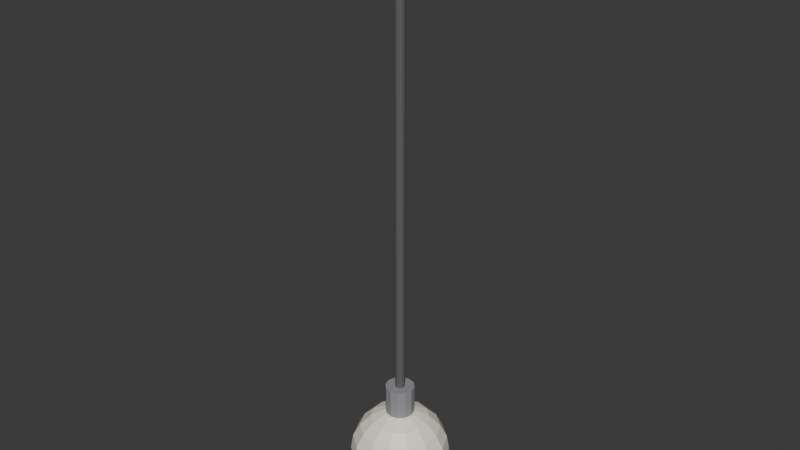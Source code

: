 # Source: ILU_Pendente_Bola_v01.blend  (saved by Blender 4.2.66; exported with 4.5.12 LTS)
import bpy
from mathutils import Matrix  # noqa: F401  (used for matrix-valued properties, if any)

bpy.ops.wm.read_factory_settings(use_empty=True)
scene = bpy.context.scene
scene.name = 'Scene'

# ---- collections
col_collection = bpy.data.collections.new('Collection'); scene.collection.children.link(col_collection)

# ---- materials (node trees are filled in below, after node groups)
mat_polyroom_pbr = bpy.data.materials.new('Polyroom_PBR')

# ---- material node trees
mat_polyroom_pbr.use_nodes = True; mat_polyroom_pbr.node_tree.nodes.clear()
_N = mat_polyroom_pbr.node_tree.nodes; _L = mat_polyroom_pbr.node_tree.links
n0 = _N.new('ShaderNodeOutputMaterial'); n0.name = 'Material Output'; n0.location = (300, 0)
n1 = _N.new('ShaderNodeBsdfPrincipled'); n1.name = 'Principled BSDF'; n1.location = (0, 0)
n2 = _N.new('ShaderNodeVertexColor'); n2.name = 'Color Attribute'; n2.location = (-300, 0)
n2.layer_name = 'Color'
_L.new(n2.outputs[0], n1.inputs[0])
_L.new(n1.outputs[0], n0.inputs[0])
n0.is_active_output = True

# ---- world
world_world = bpy.data.worlds.new('World'); scene.world = world_world
world_world.use_nodes = True; world_world.node_tree.nodes.clear()
_N = world_world.node_tree.nodes; _L = world_world.node_tree.links
n0 = _N.new('ShaderNodeOutputWorld'); n0.name = 'World Output'; n0.location = (300, 300)
n1 = _N.new('ShaderNodeBackground'); n1.name = 'Background'; n1.location = (10, 300)
n1.inputs[0].default_value = (0.05088, 0.05088, 0.05088, 1.0)
_L.new(n1.outputs[0], n0.inputs[0])
n0.is_active_output = True
world_world.color = (0.05088, 0.05088, 0.05088)
world_world.sun_shadow_jitter_overblur = 0.0

# ---- meshes
me_ilu_pendente_bola_v01_mesh = bpy.data.meshes.new('ILU_Pendente_Bola_v01_Mesh')
me_ilu_pendente_bola_v01_mesh.from_pydata([(0.0, 0.06, 1.435), (0.0, 0.06, 1.465), (0.03, 0.05196, 1.435), (0.03, 0.05196, 1.465), (0.05196, 0.03, 1.435), (0.05196, 0.03, 1.465), (0.06, 0.0, 1.435), (0.06, 0.0, 1.465), (0.05196, -0.03, 1.435), (0.05196, -0.03, 1.465), (0.03, -0.05196, 1.435), (0.03, -0.05196, 1.465), (0.0, -0.06, 1.435), (0.0, -0.06, 1.465), (-0.03, -0.05196, 1.435), (-0.03, -0.05196, 1.465), (-0.05196, -0.03, 1.435), (-0.05196, -0.03, 1.465), (-0.06, 0.0, 1.435), (-0.06, 0.0, 1.465), (-0.05196, 0.03, 1.435), (-0.05196, 0.03, 1.465), (-0.03, 0.05196, 1.435), (-0.03, 0.05196, 1.465), (0.0, 0.012, 0.24), (0.0, 0.012, 1.44), (0.006, 0.01039, 0.24), (0.006, 0.01039, 1.44), (0.01039, 0.006, 0.24), (0.01039, 0.006, 1.44), (0.012, 0.0, 0.24), (0.012, 0.0, 1.44), (0.01039, -0.006, 0.24), (0.01039, -0.006, 1.44), (0.006, -0.01039, 0.24), (0.006, -0.01039, 1.44), (0.0, -0.012, 0.24), (0.0, -0.012, 1.44), (-0.006, -0.01039, 0.24), (-0.006, -0.01039, 1.44), (-0.01039, -0.006, 0.24), (-0.01039, -0.006, 1.44), (-0.012, 0.0, 0.24), (-0.012, 0.0, 1.44), (-0.01039, 0.006, 0.24), (-0.01039, 0.006, 1.44), (-0.006, 0.01039, 0.24), (-0.006, 0.01039, 1.44), (0.0, 0.035, 0.235), (0.0, 0.035, 0.305), (0.0175, 0.03031, 0.235), (0.0175, 0.03031, 0.305), (0.03031, 0.0175, 0.235), (0.03031, 0.0175, 0.305), (0.035, 0.0, 0.235), (0.035, 0.0, 0.305), (0.03031, -0.0175, 0.235), (0.03031, -0.0175, 0.305), (0.0175, -0.03031, 0.235), (0.0175, -0.03031, 0.305), (0.0, -0.035, 0.235), (0.0, -0.035, 0.305), (-0.0175, -0.03031, 0.235), (-0.0175, -0.03031, 0.305), (-0.03031, -0.0175, 0.235), (-0.03031, -0.0175, 0.305), (-0.035, 0.0, 0.235), (-0.035, 0.0, 0.305), (-0.03031, 0.0175, 0.235), (-0.03031, 0.0175, 0.305), (-0.0175, 0.03031, 0.235), (-0.0175, 0.03031, 0.305), (0.0, 0.09708, 0.1905), (0.0, 0.1141, 0.1571), (0.0, 0.12, 0.12), (0.0, 0.1141, 0.08292), (0.0, 0.07053, 0.02292), (0.0, 0.03708, 0.005873), (0.0, 0.0, 0.24), (0.01609, 0.03341, 0.2341), (0.0306, 0.06355, 0.2171), (0.04212, 0.08747, 0.1905), (0.04952, 0.1028, 0.1571), (0.05207, 0.1081, 0.12), (0.04952, 0.1028, 0.08292), (0.04212, 0.08747, 0.04947), (0.0306, 0.06355, 0.02292), (0.01609, 0.03341, 0.005873), (0.02899, 0.02312, 0.2341), (0.05515, 0.04398, 0.2171), (0.0759, 0.06053, 0.1905), (0.08923, 0.07116, 0.1571), (0.09382, 0.07482, 0.12), (0.08923, 0.07116, 0.08292), (0.0759, 0.06053, 0.04947), (0.05515, 0.04398, 0.02292), (0.02899, 0.02312, 0.005873), (0.03615, 0.008252, 0.2341), (0.06877, 0.0157, 0.2171), (0.09465, 0.0216, 0.1905), (0.1113, 0.0254, 0.1571), (0.117, 0.0267, 0.12), (0.1113, 0.0254, 0.08292), (0.09465, 0.0216, 0.04947), (0.06877, 0.0157, 0.02292), (0.03615, 0.008252, 0.005873), (0.03615, -0.008252, 0.2341), (0.06877, -0.0157, 0.2171), (0.09465, -0.0216, 0.1905), (0.1113, -0.0254, 0.1571), (0.117, -0.0267, 0.12), (0.1113, -0.0254, 0.08292), (0.09465, -0.0216, 0.04947), (0.06877, -0.0157, 0.02292), (0.03615, -0.008252, 0.005873), (0.02899, -0.02312, 0.2341), (0.05515, -0.04398, 0.2171), (0.0759, -0.06053, 0.1905), (0.08923, -0.07116, 0.1571), (0.09382, -0.07482, 0.12), (0.08923, -0.07116, 0.08292), (0.0759, -0.06053, 0.04947), (0.05515, -0.04398, 0.02292), (0.02899, -0.02312, 0.005873), (0.01609, -0.03341, 0.2341), (0.0306, -0.06355, 0.2171), (0.04212, -0.08747, 0.1905), (0.04952, -0.1028, 0.1571), (0.05207, -0.1081, 0.12), (0.04952, -0.1028, 0.08292), (0.04212, -0.08747, 0.04947), (0.0306, -0.06355, 0.02292), (0.01609, -0.03341, 0.005873), (-1.863e-09, -0.03708, 0.2341), (-5.588e-09, -0.07053, 0.2171), (-1.863e-08, -0.09708, 0.1905), (-1.118e-08, -0.1141, 0.1571), (-1.863e-08, -0.12, 0.12), (-1.118e-08, -0.1141, 0.08292), (-1.863e-08, -0.09708, 0.04947), (-5.588e-09, -0.07053, 0.02292), (-1.863e-09, -0.03708, 0.005873), (-0.01609, -0.03341, 0.2341), (-0.0306, -0.06355, 0.2171), (-0.04212, -0.08747, 0.1905), (-0.04952, -0.1028, 0.1571), (-0.05207, -0.1081, 0.12), (-0.04952, -0.1028, 0.08292), (-0.04212, -0.08747, 0.04947), (-0.0306, -0.06355, 0.02292), (-0.01609, -0.03341, 0.005873), (-0.02899, -0.02312, 0.2341), (-0.05515, -0.04398, 0.2171), (-0.0759, -0.06053, 0.1905), (-0.08923, -0.07116, 0.1571), (-0.09382, -0.07482, 0.12), (-0.08923, -0.07116, 0.08292), (-0.0759, -0.06053, 0.04947), (-0.05515, -0.04398, 0.02292), (-0.02899, -0.02312, 0.005873), (0.0, 0.0, 0.0), (-0.03615, -0.008252, 0.2341), (-0.06877, -0.0157, 0.2171), (-0.09465, -0.0216, 0.1905), (-0.1113, -0.0254, 0.1571), (-0.117, -0.0267, 0.12), (-0.1113, -0.0254, 0.08292), (-0.09465, -0.0216, 0.04947), (-0.06877, -0.0157, 0.02292), (-0.03615, -0.008252, 0.005873), (-0.03615, 0.008252, 0.2341), (-0.06877, 0.0157, 0.2171), (-0.09465, 0.0216, 0.1905), (-0.1113, 0.0254, 0.1571), (-0.117, 0.0267, 0.12), (-0.1113, 0.0254, 0.08292), (-0.09465, 0.0216, 0.04947), (-0.06877, 0.0157, 0.02292), (-0.03615, 0.008252, 0.005873), (-0.02899, 0.02312, 0.2341), (-0.05515, 0.04398, 0.2171), (-0.0759, 0.06053, 0.1905), (-0.08923, 0.07116, 0.1571), (-0.09382, 0.07482, 0.12), (-0.08923, 0.07116, 0.08292), (-0.0759, 0.06053, 0.04947), (-0.05515, 0.04398, 0.02292), (-0.02899, 0.02312, 0.005873), (-0.01609, 0.03341, 0.2341), (-0.0306, 0.06355, 0.2171), (-0.04212, 0.08747, 0.1905), (-0.04952, 0.1028, 0.1571), (-0.05207, 0.1081, 0.12), (-0.04952, 0.1028, 0.08292), (-0.04212, 0.08747, 0.04947), (-0.0306, 0.06355, 0.02292), (-0.01609, 0.03341, 0.005873), (3.725e-09, 0.03708, 0.2341), (1.863e-08, 0.07053, 0.2171), (3.353e-08, 0.09708, 0.04947)], [], [(0, 1, 3, 2), (2, 3, 5, 4), (4, 5, 7, 6), (6, 7, 9, 8), (8, 9, 11, 10), (10, 11, 13, 12), (12, 13, 15, 14), (14, 15, 17, 16), (16, 17, 19, 18), (18, 19, 21, 20), (3, 1, 23, 21, 19, 17, 15, 13, 11, 9, 7, 5), (20, 21, 23, 22), (22, 23, 1, 0), (0, 2, 4, 6, 8, 10, 12, 14, 16, 18, 20, 22), (24, 25, 27, 26), (26, 27, 29, 28), (28, 29, 31, 30), (30, 31, 33, 32), (32, 33, 35, 34), (34, 35, 37, 36), (36, 37, 39, 38), (38, 39, 41, 40), (40, 41, 43, 42), (42, 43, 45, 44), (27, 25, 47, 45, 43, 41, 39, 37, 35, 33, 31, 29), (44, 45, 47, 46), (46, 47, 25, 24), (24, 26, 28, 30, 32, 34, 36, 38, 40, 42, 44, 46), (48, 49, 51, 50), (50, 51, 53, 52), (52, 53, 55, 54), (54, 55, 57, 56), (56, 57, 59, 58), (58, 59, 61, 60), (60, 61, 63, 62), (62, 63, 65, 64), (64, 65, 67, 66), (66, 67, 69, 68), (51, 49, 71, 69, 67, 65, 63, 61, 59, 57, 55, 53), (68, 69, 71, 70), (70, 71, 49, 48), (48, 50, 52, 54, 56, 58, 60, 62, 64, 66, 68, 70), (72, 198, 80, 81), (160, 77, 87), (199, 75, 84, 85), (73, 72, 81, 82), (197, 78, 79), (76, 199, 85, 86), (74, 73, 82, 83), (198, 197, 79, 80), (77, 76, 86, 87), (75, 74, 83, 84), (81, 80, 89, 90), (160, 87, 96), (85, 84, 93, 94), (82, 81, 90, 91), (79, 78, 88), (86, 85, 94, 95), (83, 82, 91, 92), (80, 79, 88, 89), (87, 86, 95, 96), (84, 83, 92, 93), (93, 92, 101, 102), (90, 89, 98, 99), (160, 96, 105), (94, 93, 102, 103), (91, 90, 99, 100), (88, 78, 97), (95, 94, 103, 104), (92, 91, 100, 101), (89, 88, 97, 98), (96, 95, 104, 105), (98, 97, 106, 107), (105, 104, 113, 114), (102, 101, 110, 111), (99, 98, 107, 108), (160, 105, 114), (103, 102, 111, 112), (100, 99, 108, 109), (97, 78, 106), (104, 103, 112, 113), (101, 100, 109, 110), (113, 112, 121, 122), (110, 109, 118, 119), (107, 106, 115, 116), (114, 113, 122, 123), (111, 110, 119, 120), (108, 107, 116, 117), (160, 114, 123), (112, 111, 120, 121), (109, 108, 117, 118), (106, 78, 115), (118, 117, 126, 127), (115, 78, 124), (122, 121, 130, 131), (119, 118, 127, 128), (116, 115, 124, 125), (123, 122, 131, 132), (120, 119, 128, 129), (117, 116, 125, 126), (160, 123, 132), (121, 120, 129, 130), (130, 129, 138, 139), (127, 126, 135, 136), (124, 78, 133), (131, 130, 139, 140), (128, 127, 136, 137), (125, 124, 133, 134), (132, 131, 140, 141), (129, 128, 137, 138), (126, 125, 134, 135), (160, 132, 141), (135, 134, 143, 144), (160, 141, 150), (139, 138, 147, 148), (136, 135, 144, 145), (133, 78, 142), (140, 139, 148, 149), (137, 136, 145, 146), (134, 133, 142, 143), (141, 140, 149, 150), (138, 137, 146, 147), (150, 149, 158, 159), (147, 146, 155, 156), (144, 143, 152, 153), (160, 150, 159), (148, 147, 156, 157), (145, 144, 153, 154), (142, 78, 151), (149, 148, 157, 158), (146, 145, 154, 155), (143, 142, 151, 152), (155, 154, 164, 165), (152, 151, 161, 162), (159, 158, 168, 169), (156, 155, 165, 166), (153, 152, 162, 163), (160, 159, 169), (157, 156, 166, 167), (154, 153, 163, 164), (151, 78, 161), (158, 157, 167, 168), (161, 78, 170), (168, 167, 176, 177), (165, 164, 173, 174), (162, 161, 170, 171), (169, 168, 177, 178), (166, 165, 174, 175), (163, 162, 171, 172), (160, 169, 178), (167, 166, 175, 176), (164, 163, 172, 173), (173, 172, 181, 182), (170, 78, 179), (177, 176, 185, 186), (174, 173, 182, 183), (171, 170, 179, 180), (178, 177, 186, 187), (175, 174, 183, 184), (172, 171, 180, 181), (160, 178, 187), (176, 175, 184, 185), (160, 187, 196), (185, 184, 193, 194), (182, 181, 190, 191), (179, 78, 188), (186, 185, 194, 195), (183, 182, 191, 192), (180, 179, 188, 189), (187, 186, 195, 196), (184, 183, 192, 193), (181, 180, 189, 190), (193, 192, 74, 75), (190, 189, 198, 72), (160, 196, 77), (194, 193, 75, 199), (191, 190, 72, 73), (188, 78, 197), (195, 194, 199, 76), (192, 191, 73, 74), (189, 188, 197, 198), (196, 195, 76, 77)])
_uv = me_ilu_pendente_bola_v01_mesh.uv_layers.new(name='UVMap')
_uv.uv.foreach_set('vector', [0.4442, 0.4328, 0.4195, 0.4328, 0.4195, 0.4104, 0.4442, 0.4104, 0.2668, 0.4698, 0.2915, 0.4697, 0.2908, 0.4942, 0.2662, 0.4943, 0.2662, 0.4943, 0.2908, 0.4942, 0.2915, 0.5193, 0.2668, 0.5194, 0.5015, 0.2822, 0.4767, 0.2822, 0.4767, 0.2593, 0.5015, 0.2593, 0.5015, 0.2593, 0.4767, 0.2593, 0.4767, 0.2337, 0.5015, 0.2337, 0.5015, 0.2337, 0.4767, 0.2337, 0.4767, 0.2122, 0.5015, 0.2122, 0.4933, 0.4283, 0.4685, 0.4283, 0.4685, 0.4068, 0.4933, 0.4068, 0.4933, 0.4068, 0.4685, 0.4068, 0.4685, 0.3812, 0.4933, 0.3812, 0.4933, 0.3812, 0.4685, 0.3812, 0.4685, 0.3583, 0.4933, 0.3583, 0.4933, 0.3583, 0.4685, 0.3583, 0.4685, 0.3443, 0.4933, 0.3443, 0.4323, 0.08708, 0.4195, 0.06485, 0.4195, 0.03918, 0.4323, 0.01695, 0.4545, 0.004112, 0.4802, 0.004112, 0.5024, 0.01695, 0.5153, 0.03918, 0.5153, 0.06485, 0.5024, 0.08708, 0.4802, 0.09991, 0.4545, 0.09991, 0.4442, 0.4805, 0.4195, 0.4805, 0.4195, 0.4585, 0.4442, 0.4585, 0.4442, 0.4585, 0.4195, 0.4585, 0.4195, 0.4328, 0.4442, 0.4328, 0.4195, 0.1689, 0.4195, 0.1432, 0.4323, 0.121, 0.4545, 0.1081, 0.4802, 0.1081, 0.5024, 0.121, 0.5153, 0.1432, 0.5153, 0.1689, 0.5024, 0.1911, 0.4802, 0.2039, 0.4545, 0.2039, 0.4323, 0.1911, 0.3664, 0.9959, 0.3664, 0.004112, 0.3709, 0.004112, 0.3709, 0.9959, 0.4013, 0.9913, 0.4013, 0.004112, 0.4062, 0.00426, 0.4062, 0.9915, 0.4062, 0.9915, 0.4062, 0.00426, 0.4112, 0.004153, 0.4112, 0.9913, 0.3791, 0.9959, 0.3791, 0.004112, 0.3837, 0.004112, 0.3837, 0.9959, 0.3837, 0.9959, 0.3837, 0.004112, 0.3888, 0.004112, 0.3888, 0.9959, 0.3888, 0.9959, 0.3888, 0.004112, 0.3931, 0.004112, 0.3931, 0.9959, 0.3318, 0.9959, 0.3318, 0.004112, 0.3361, 0.004112, 0.3361, 0.9959, 0.3361, 0.9959, 0.3361, 0.004112, 0.3412, 0.004112, 0.3412, 0.9959, 0.3412, 0.9959, 0.3412, 0.004112, 0.3458, 0.004112, 0.3458, 0.9959, 0.3458, 0.9959, 0.3458, 0.004112, 0.3486, 0.004112, 0.3486, 0.9959, 0.4711, 0.3335, 0.4686, 0.3291, 0.4686, 0.3239, 0.4711, 0.3195, 0.4756, 0.3169, 0.4807, 0.3169, 0.4852, 0.3195, 0.4877, 0.3239, 0.4877, 0.3291, 0.4852, 0.3335, 0.4807, 0.3361, 0.4756, 0.3361, 0.3568, 0.9959, 0.3568, 0.004112, 0.3612, 0.004112, 0.3612, 0.9959, 0.3612, 0.9959, 0.3612, 0.004112, 0.3664, 0.004112, 0.3664, 0.9959, 0.2997, 0.4819, 0.2997, 0.4767, 0.3023, 0.4723, 0.3067, 0.4697, 0.3118, 0.4697, 0.3163, 0.4723, 0.3189, 0.4767, 0.3189, 0.4819, 0.3163, 0.4863, 0.3118, 0.4889, 0.3067, 0.4889, 0.3023, 0.4863, 0.4473, 0.3361, 0.4473, 0.2782, 0.4604, 0.2782, 0.4604, 0.3361, 0.4685, 0.4941, 0.4685, 0.4366, 0.4828, 0.437, 0.4828, 0.4946, 0.4828, 0.4946, 0.4828, 0.437, 0.4974, 0.4367, 0.4974, 0.4943, 0.4195, 0.4022, 0.4195, 0.3443, 0.4328, 0.3443, 0.4328, 0.4022, 0.4328, 0.4022, 0.4328, 0.3443, 0.4478, 0.3443, 0.4478, 0.4022, 0.4478, 0.4022, 0.4478, 0.3443, 0.4603, 0.3443, 0.4603, 0.4022, 0.4195, 0.27, 0.4195, 0.2122, 0.432, 0.2122, 0.432, 0.27, 0.432, 0.27, 0.432, 0.2122, 0.447, 0.2122, 0.447, 0.27, 0.447, 0.27, 0.447, 0.2122, 0.4603, 0.2122, 0.4603, 0.27, 0.4603, 0.27, 0.4603, 0.2122, 0.4685, 0.2122, 0.4685, 0.27, 0.2866, 0.3974, 0.2736, 0.3899, 0.2662, 0.3769, 0.2662, 0.362, 0.2736, 0.349, 0.2866, 0.3415, 0.3016, 0.3415, 0.3146, 0.349, 0.322, 0.362, 0.322, 0.3769, 0.3146, 0.3899, 0.3016, 0.3974, 0.4195, 0.3361, 0.4195, 0.2782, 0.4323, 0.2782, 0.4323, 0.3361, 0.4323, 0.3361, 0.4323, 0.2782, 0.4473, 0.2782, 0.4473, 0.3361, 0.2736, 0.454, 0.2662, 0.441, 0.2662, 0.4261, 0.2736, 0.4131, 0.2866, 0.4056, 0.3016, 0.4056, 0.3146, 0.4131, 0.322, 0.4261, 0.322, 0.441, 0.3146, 0.454, 0.3016, 0.4615, 0.2866, 0.4615, 0.2772, 0.3253, 0.2677, 0.3056, 0.288, 0.2894, 0.3051, 0.3031, 0.08234, 0.08435, 0.05838, 0.1035, 0.05246, 0.09117, 0.112, 0.3113, 0.1154, 0.2837, 0.1529, 0.2837, 0.1439, 0.3113, 0.1154, 0.2224, 0.112, 0.1947, 0.1439, 0.1947, 0.1529, 0.2224, 0.2557, 0.2807, 0.2424, 0.253, 0.2664, 0.2722, 0.03676, 0.1207, 0.01961, 0.1344, 0.004112, 0.1022, 0.0255, 0.09732, 0.1166, 0.253, 0.1154, 0.2224, 0.1529, 0.2224, 0.156, 0.253, 0.2677, 0.3056, 0.2557, 0.2807, 0.2664, 0.2722, 0.288, 0.2894, 0.05838, 0.1035, 0.03676, 0.1207, 0.0255, 0.09732, 0.05246, 0.09117, 0.1154, 0.2837, 0.1166, 0.253, 0.156, 0.253, 0.1529, 0.2837, 0.1458, 0.365, 0.159, 0.3415, 0.1828, 0.3426, 0.1785, 0.3665, 0.08234, 0.08435, 0.05246, 0.09117, 0.05246, 0.07753, 0.1455, 0.481, 0.1371, 0.4546, 0.1755, 0.4563, 0.1781, 0.4825, 0.1373, 0.3936, 0.1458, 0.365, 0.1785, 0.3665, 0.1757, 0.3953, 0.2664, 0.2722, 0.2424, 0.253, 0.2723, 0.2599, 0.0255, 0.09732, 0.004112, 0.1022, 0.004112, 0.06649, 0.0255, 0.07138, 0.1343, 0.4244, 0.1373, 0.3936, 0.1757, 0.3953, 0.1747, 0.4263, 0.288, 0.2894, 0.2664, 0.2722, 0.2723, 0.2599, 0.2992, 0.266, 0.05246, 0.09117, 0.0255, 0.09732, 0.0255, 0.07138, 0.05246, 0.07753, 0.1371, 0.4546, 0.1343, 0.4244, 0.1747, 0.4263, 0.1755, 0.4563, 0.1755, 0.4563, 0.1747, 0.4263, 0.2188, 0.4263, 0.2175, 0.4563, 0.1785, 0.3665, 0.1828, 0.3426, 0.2087, 0.3426, 0.2142, 0.3665, 0.08234, 0.08435, 0.05246, 0.07753, 0.05838, 0.06524, 0.1781, 0.4825, 0.1755, 0.4563, 0.2175, 0.4563, 0.2138, 0.4825, 0.1757, 0.3953, 0.1785, 0.3665, 0.2142, 0.3665, 0.2176, 0.3953, 0.2723, 0.2599, 0.2424, 0.253, 0.2723, 0.2462, 0.0255, 0.07138, 0.004112, 0.06649, 0.01961, 0.03432, 0.03676, 0.048, 0.1747, 0.4263, 0.1757, 0.3953, 0.2176, 0.3953, 0.2188, 0.4263, 0.2992, 0.266, 0.2723, 0.2599, 0.2723, 0.2462, 0.2992, 0.2401, 0.05246, 0.07753, 0.0255, 0.07138, 0.03676, 0.048, 0.05838, 0.06524, 0.2992, 0.2401, 0.2723, 0.2462, 0.2664, 0.2339, 0.288, 0.2167, 0.05838, 0.06524, 0.03676, 0.048, 0.05704, 0.03183, 0.06904, 0.05674, 0.2175, 0.4563, 0.2188, 0.4263, 0.2579, 0.4244, 0.2547, 0.4546, 0.2142, 0.3665, 0.2087, 0.3426, 0.2317, 0.3415, 0.2458, 0.365, 0.08234, 0.08435, 0.05838, 0.06524, 0.06904, 0.05674, 0.2138, 0.4825, 0.2175, 0.4563, 0.2547, 0.4546, 0.2455, 0.481, 0.2176, 0.3953, 0.2142, 0.3665, 0.2458, 0.365, 0.2549, 0.3936, 0.2723, 0.2462, 0.2424, 0.253, 0.2664, 0.2339, 0.03676, 0.048, 0.01961, 0.03432, 0.04752, 0.01206, 0.05704, 0.03183, 0.2188, 0.4263, 0.2176, 0.3953, 0.2549, 0.3936, 0.2579, 0.4244, 0.05704, 0.03183, 0.04752, 0.01206, 0.08234, 0.004112, 0.08234, 0.02605, 0.004112, 0.4217, 0.006473, 0.3911, 0.04677, 0.3911, 0.04649, 0.4217, 0.288, 0.2167, 0.2664, 0.2339, 0.2557, 0.2254, 0.2677, 0.2005, 0.06904, 0.05674, 0.05704, 0.03183, 0.08234, 0.02605, 0.08234, 0.0537, 0.006473, 0.4524, 0.004112, 0.4217, 0.04649, 0.4217, 0.04677, 0.4524, 0.3051, 0.203, 0.288, 0.2167, 0.2677, 0.2005, 0.2772, 0.1808, 0.08234, 0.08435, 0.06904, 0.05674, 0.08234, 0.0537, 0.01332, 0.48, 0.006473, 0.4524, 0.04677, 0.4524, 0.04761, 0.48, 0.006473, 0.3911, 0.01332, 0.3634, 0.04761, 0.3634, 0.04677, 0.3911, 0.2664, 0.2339, 0.2424, 0.253, 0.2557, 0.2254, 0.04677, 0.3911, 0.04761, 0.3634, 0.08283, 0.3634, 0.08818, 0.3911, 0.2557, 0.2254, 0.2424, 0.253, 0.2424, 0.2224, 0.0489, 0.502, 0.04761, 0.48, 0.08283, 0.48, 0.0745, 0.502, 0.04649, 0.4217, 0.04677, 0.3911, 0.08818, 0.3911, 0.09002, 0.4217, 0.2677, 0.2005, 0.2557, 0.2254, 0.2424, 0.2224, 0.2424, 0.1947, 0.08234, 0.0537, 0.08234, 0.02605, 0.1076, 0.03183, 0.09563, 0.05674, 0.04677, 0.4524, 0.04649, 0.4217, 0.09002, 0.4217, 0.08818, 0.4524, 0.04761, 0.3634, 0.0489, 0.3415, 0.0745, 0.3415, 0.08283, 0.3634, 0.08234, 0.08435, 0.08234, 0.0537, 0.09563, 0.05674, 0.04761, 0.48, 0.04677, 0.4524, 0.08818, 0.4524, 0.08283, 0.48, 0.08283, 0.48, 0.08818, 0.4524, 0.1225, 0.4524, 0.112, 0.48, 0.08818, 0.3911, 0.08283, 0.3634, 0.112, 0.3634, 0.1225, 0.3911, 0.2424, 0.2224, 0.2424, 0.253, 0.2291, 0.2254, 0.1076, 0.03183, 0.1171, 0.01206, 0.1451, 0.03432, 0.1279, 0.048, 0.09002, 0.4217, 0.08818, 0.3911, 0.1225, 0.3911, 0.1261, 0.4217, 0.2424, 0.1947, 0.2424, 0.2224, 0.2291, 0.2254, 0.2171, 0.2005, 0.09563, 0.05674, 0.1076, 0.03183, 0.1279, 0.048, 0.1063, 0.06524, 0.08818, 0.4524, 0.09002, 0.4217, 0.1261, 0.4217, 0.1225, 0.4524, 0.2424, 0.1728, 0.2424, 0.1947, 0.2171, 0.2005, 0.2076, 0.1808, 0.08234, 0.08435, 0.09563, 0.05674, 0.1063, 0.06524, 0.2076, 0.1808, 0.2171, 0.2005, 0.1968, 0.2167, 0.1797, 0.203, 0.08234, 0.08435, 0.1063, 0.06524, 0.1122, 0.07753, 0.1829, 0.1426, 0.1724, 0.115, 0.2067, 0.115, 0.2121, 0.1426, 0.1724, 0.0537, 0.1829, 0.02605, 0.2121, 0.02605, 0.2067, 0.0537, 0.2291, 0.2254, 0.2424, 0.253, 0.2184, 0.2339, 0.1279, 0.048, 0.1451, 0.03432, 0.1606, 0.06649, 0.1392, 0.07138, 0.1688, 0.08435, 0.1724, 0.0537, 0.2067, 0.0537, 0.2049, 0.08435, 0.2171, 0.2005, 0.2291, 0.2254, 0.2184, 0.2339, 0.1968, 0.2167, 0.1063, 0.06524, 0.1279, 0.048, 0.1392, 0.07138, 0.1122, 0.07753, 0.1724, 0.115, 0.1688, 0.08435, 0.2049, 0.08435, 0.2067, 0.115, 0.1122, 0.07753, 0.1392, 0.07138, 0.1392, 0.09732, 0.1122, 0.09117, 0.2067, 0.115, 0.2049, 0.08435, 0.2484, 0.08435, 0.2481, 0.115, 0.2121, 0.02605, 0.2204, 0.004112, 0.246, 0.004112, 0.2473, 0.02605, 0.08234, 0.08435, 0.1122, 0.07753, 0.1122, 0.09117, 0.2121, 0.1426, 0.2067, 0.115, 0.2481, 0.115, 0.2473, 0.1426, 0.2067, 0.0537, 0.2121, 0.02605, 0.2473, 0.02605, 0.2481, 0.0537, 0.2184, 0.2339, 0.2424, 0.253, 0.2125, 0.2462, 0.2204, 0.1646, 0.2121, 0.1426, 0.2473, 0.1426, 0.246, 0.1646, 0.2049, 0.08435, 0.2067, 0.0537, 0.2481, 0.0537, 0.2484, 0.08435, 0.1968, 0.2167, 0.2184, 0.2339, 0.2125, 0.2462, 0.1856, 0.2401, 0.2484, 0.08435, 0.2481, 0.0537, 0.2884, 0.0537, 0.2908, 0.08435, 0.1856, 0.2401, 0.2125, 0.2462, 0.2125, 0.2599, 0.1856, 0.266, 0.1122, 0.09117, 0.1392, 0.09732, 0.1279, 0.1207, 0.1063, 0.1035, 0.2481, 0.115, 0.2484, 0.08435, 0.2908, 0.08435, 0.2884, 0.115, 0.1642, 0.2352, 0.1856, 0.2401, 0.1856, 0.266, 0.1642, 0.2709, 0.08234, 0.08435, 0.1122, 0.09117, 0.1063, 0.1035, 0.2473, 0.1426, 0.2481, 0.115, 0.2884, 0.115, 0.2816, 0.1426, 0.2481, 0.0537, 0.2473, 0.02605, 0.2816, 0.02605, 0.2884, 0.0537, 0.2125, 0.2462, 0.2424, 0.253, 0.2125, 0.2599, 0.1392, 0.09732, 0.1606, 0.1022, 0.1451, 0.1344, 0.1279, 0.1207, 0.2125, 0.2599, 0.2424, 0.253, 0.2184, 0.2722, 0.1279, 0.1207, 0.1451, 0.1344, 0.1171, 0.1566, 0.1076, 0.1369, 0.2908, 0.08435, 0.2884, 0.0537, 0.3196, 0.0537, 0.3236, 0.08435, 0.1856, 0.266, 0.2125, 0.2599, 0.2184, 0.2722, 0.1968, 0.2894, 0.1063, 0.1035, 0.1279, 0.1207, 0.1076, 0.1369, 0.09563, 0.112, 0.2884, 0.115, 0.2908, 0.08435, 0.3236, 0.08435, 0.3196, 0.115, 0.1642, 0.2709, 0.1856, 0.266, 0.1968, 0.2894, 0.1797, 0.3031, 0.08234, 0.08435, 0.1063, 0.1035, 0.09563, 0.112, 0.2816, 0.1426, 0.2884, 0.115, 0.3196, 0.115, 0.3081, 0.1426, 0.2884, 0.0537, 0.2816, 0.02605, 0.3081, 0.02605, 0.3196, 0.0537, 0.008443, 0.2224, 0.02101, 0.1947, 0.04382, 0.1947, 0.03526, 0.2224, 0.2184, 0.2722, 0.2424, 0.253, 0.2291, 0.2807, 0.1076, 0.1369, 0.1171, 0.1566, 0.08234, 0.1646, 0.08234, 0.1426, 0.004112, 0.253, 0.008443, 0.2224, 0.03526, 0.2224, 0.03231, 0.253, 0.1968, 0.2894, 0.2184, 0.2722, 0.2291, 0.2807, 0.2171, 0.3056, 0.09563, 0.112, 0.1076, 0.1369, 0.08234, 0.1426, 0.08234, 0.115, 0.008443, 0.2837, 0.004112, 0.253, 0.03231, 0.253, 0.03526, 0.2837, 0.1797, 0.3031, 0.1968, 0.2894, 0.2171, 0.3056, 0.2076, 0.3253, 0.08234, 0.08435, 0.09563, 0.112, 0.08234, 0.115, 0.02101, 0.3113, 0.008443, 0.2837, 0.03526, 0.2837, 0.04382, 0.3113, 0.08234, 0.08435, 0.08234, 0.115, 0.06904, 0.112, 0.04382, 0.3113, 0.03526, 0.2837, 0.07343, 0.2837, 0.07629, 0.3113, 0.03526, 0.2224, 0.04382, 0.1947, 0.07629, 0.1947, 0.07343, 0.2224, 0.2291, 0.2807, 0.2424, 0.253, 0.2424, 0.2837, 0.08234, 0.1426, 0.08234, 0.1646, 0.04752, 0.1566, 0.05704, 0.1369, 0.03231, 0.253, 0.03526, 0.2224, 0.07343, 0.2224, 0.07244, 0.253, 0.2171, 0.3056, 0.2291, 0.2807, 0.2424, 0.2837, 0.2424, 0.3113, 0.08234, 0.115, 0.08234, 0.1426, 0.05704, 0.1369, 0.06904, 0.112, 0.03526, 0.2837, 0.03231, 0.253, 0.07244, 0.253, 0.07343, 0.2837, 0.2076, 0.3253, 0.2171, 0.3056, 0.2424, 0.3113, 0.2424, 0.3333, 0.07343, 0.2837, 0.07244, 0.253, 0.1166, 0.253, 0.1154, 0.2837, 0.07629, 0.1947, 0.08075, 0.1728, 0.1067, 0.1728, 0.112, 0.1947, 0.08234, 0.08435, 0.06904, 0.112, 0.05838, 0.1035, 0.07629, 0.3113, 0.07343, 0.2837, 0.1154, 0.2837, 0.112, 0.3113, 0.07343, 0.2224, 0.07629, 0.1947, 0.112, 0.1947, 0.1154, 0.2224, 0.2424, 0.2837, 0.2424, 0.253, 0.2557, 0.2807, 0.08075, 0.3333, 0.07629, 0.3113, 0.112, 0.3113, 0.1067, 0.3333, 0.07244, 0.253, 0.07343, 0.2224, 0.1154, 0.2224, 0.1166, 0.253, 0.2424, 0.3113, 0.2424, 0.2837, 0.2557, 0.2807, 0.2677, 0.3056, 0.06904, 0.112, 0.05704, 0.1369, 0.03676, 0.1207, 0.05838, 0.1035])
_ca = me_ilu_pendente_bola_v01_mesh.color_attributes.new('Color', 'FLOAT_COLOR', 'POINT')
_ca.data.foreach_set('color', [0.12, 0.12, 0.13, 1.0, 0.12, 0.12, 0.13, 1.0, 0.12, 0.12, 0.13, 1.0, 0.12, 0.12, 0.13, 1.0, 0.12, 0.12, 0.13, 1.0, 0.12, 0.12, 0.13, 1.0, 0.12, 0.12, 0.13, 1.0, 0.12, 0.12, 0.13, 1.0, 0.12, 0.12, 0.13, 1.0, 0.12, 0.12, 0.13, 1.0, 0.12, 0.12, 0.13, 1.0, 0.12, 0.12, 0.13, 1.0, 0.12, 0.12, 0.13, 1.0, 0.12, 0.12, 0.13, 1.0, 0.12, 0.12, 0.13, 1.0, 0.12, 0.12, 0.13, 1.0, 0.12, 0.12, 0.13, 1.0, 0.12, 0.12, 0.13, 1.0, 0.12, 0.12, 0.13, 1.0, 0.12, 0.12, 0.13, 1.0, 0.12, 0.12, 0.13, 1.0, 0.12, 0.12, 0.13, 1.0, 0.12, 0.12, 0.13, 1.0, 0.12, 0.12, 0.13, 1.0, 0.12, 0.12, 0.13, 1.0, 0.12, 0.12, 0.13, 1.0, 0.12, 0.12, 0.13, 1.0, 0.12, 0.12, 0.13, 1.0, 0.12, 0.12, 0.13, 1.0, 0.12, 0.12, 0.13, 1.0, 0.12, 0.12, 0.13, 1.0, 0.12, 0.12, 0.13, 1.0, 0.12, 0.12, 0.13, 1.0, 0.12, 0.12, 0.13, 1.0, 0.12, 0.12, 0.13, 1.0, 0.12, 0.12, 0.13, 1.0, 0.12, 0.12, 0.13, 1.0, 0.12, 0.12, 0.13, 1.0, 0.12, 0.12, 0.13, 1.0, 0.12, 0.12, 0.13, 1.0, 0.12, 0.12, 0.13, 1.0, 0.12, 0.12, 0.13, 1.0, 0.12, 0.12, 0.13, 1.0, 0.12, 0.12, 0.13, 1.0, 0.12, 0.12, 0.13, 1.0, 0.12, 0.12, 0.13, 1.0, 0.12, 0.12, 0.13, 1.0, 0.12, 0.12, 0.13, 1.0, 0.3, 0.3, 0.32, 1.0, 0.3, 0.3, 0.32, 1.0, 0.3, 0.3, 0.32, 1.0, 0.3, 0.3, 0.32, 1.0, 0.3, 0.3, 0.32, 1.0, 0.3, 0.3, 0.32, 1.0, 0.3, 0.3, 0.32, 1.0, 0.3, 0.3, 0.32, 1.0, 0.3, 0.3, 0.32, 1.0, 0.3, 0.3, 0.32, 1.0, 0.3, 0.3, 0.32, 1.0, 0.3, 0.3, 0.32, 1.0, 0.3, 0.3, 0.32, 1.0, 0.3, 0.3, 0.32, 1.0, 0.3, 0.3, 0.32, 1.0, 0.3, 0.3, 0.32, 1.0, 0.3, 0.3, 0.32, 1.0, 0.3, 0.3, 0.32, 1.0, 0.3, 0.3, 0.32, 1.0, 0.3, 0.3, 0.32, 1.0, 0.3, 0.3, 0.32, 1.0, 0.3, 0.3, 0.32, 1.0, 0.3, 0.3, 0.32, 1.0, 0.3, 0.3, 0.32, 1.0, 1.0, 0.95, 0.8, 1.0, 1.0, 0.95, 0.8, 1.0, 1.0, 0.95, 0.8, 1.0, 1.0, 0.95, 0.8, 1.0, 1.0, 0.95, 0.8, 1.0, 1.0, 0.95, 0.8, 1.0, 1.0, 0.95, 0.8, 1.0, 1.0, 0.95, 0.8, 1.0, 1.0, 0.95, 0.8, 1.0, 1.0, 0.95, 0.8, 1.0, 1.0, 0.95, 0.8, 1.0, 1.0, 0.95, 0.8, 1.0, 1.0, 0.95, 0.8, 1.0, 1.0, 0.95, 0.8, 1.0, 1.0, 0.95, 0.8, 1.0, 1.0, 0.95, 0.8, 1.0, 1.0, 0.95, 0.8, 1.0, 1.0, 0.95, 0.8, 1.0, 1.0, 0.95, 0.8, 1.0, 1.0, 0.95, 0.8, 1.0, 1.0, 0.95, 0.8, 1.0, 1.0, 0.95, 0.8, 1.0, 1.0, 0.95, 0.8, 1.0, 1.0, 0.95, 0.8, 1.0, 1.0, 0.95, 0.8, 1.0, 1.0, 0.95, 0.8, 1.0, 1.0, 0.95, 0.8, 1.0, 1.0, 0.95, 0.8, 1.0, 1.0, 0.95, 0.8, 1.0, 1.0, 0.95, 0.8, 1.0, 1.0, 0.95, 0.8, 1.0, 1.0, 0.95, 0.8, 1.0, 1.0, 0.95, 0.8, 1.0, 1.0, 0.95, 0.8, 1.0, 1.0, 0.95, 0.8, 1.0, 1.0, 0.95, 0.8, 1.0, 1.0, 0.95, 0.8, 1.0, 1.0, 0.95, 0.8, 1.0, 1.0, 0.95, 0.8, 1.0, 1.0, 0.95, 0.8, 1.0, 1.0, 0.95, 0.8, 1.0, 1.0, 0.95, 0.8, 1.0, 1.0, 0.95, 0.8, 1.0, 1.0, 0.95, 0.8, 1.0, 1.0, 0.95, 0.8, 1.0, 1.0, 0.95, 0.8, 1.0, 1.0, 0.95, 0.8, 1.0, 1.0, 0.95, 0.8, 1.0, 1.0, 0.95, 0.8, 1.0, 1.0, 0.95, 0.8, 1.0, 1.0, 0.95, 0.8, 1.0, 1.0, 0.95, 0.8, 1.0, 1.0, 0.95, 0.8, 1.0, 1.0, 0.95, 0.8, 1.0, 1.0, 0.95, 0.8, 1.0, 1.0, 0.95, 0.8, 1.0, 1.0, 0.95, 0.8, 1.0, 1.0, 0.95, 0.8, 1.0, 1.0, 0.95, 0.8, 1.0, 1.0, 0.95, 0.8, 1.0, 1.0, 0.95, 0.8, 1.0, 1.0, 0.95, 0.8, 1.0, 1.0, 0.95, 0.8, 1.0, 1.0, 0.95, 0.8, 1.0, 1.0, 0.95, 0.8, 1.0, 1.0, 0.95, 0.8, 1.0, 1.0, 0.95, 0.8, 1.0, 1.0, 0.95, 0.8, 1.0, 1.0, 0.95, 0.8, 1.0, 1.0, 0.95, 0.8, 1.0, 1.0, 0.95, 0.8, 1.0, 1.0, 0.95, 0.8, 1.0, 1.0, 0.95, 0.8, 1.0, 1.0, 0.95, 0.8, 1.0, 1.0, 0.95, 0.8, 1.0, 1.0, 0.95, 0.8, 1.0, 1.0, 0.95, 0.8, 1.0, 1.0, 0.95, 0.8, 1.0, 1.0, 0.95, 0.8, 1.0, 1.0, 0.95, 0.8, 1.0, 1.0, 0.95, 0.8, 1.0, 1.0, 0.95, 0.8, 1.0, 1.0, 0.95, 0.8, 1.0, 1.0, 0.95, 0.8, 1.0, 1.0, 0.95, 0.8, 1.0, 1.0, 0.95, 0.8, 1.0, 1.0, 0.95, 0.8, 1.0, 1.0, 0.95, 0.8, 1.0, 1.0, 0.95, 0.8, 1.0, 1.0, 0.95, 0.8, 1.0, 1.0, 0.95, 0.8, 1.0, 1.0, 0.95, 0.8, 1.0, 1.0, 0.95, 0.8, 1.0, 1.0, 0.95, 0.8, 1.0, 1.0, 0.95, 0.8, 1.0, 1.0, 0.95, 0.8, 1.0, 1.0, 0.95, 0.8, 1.0, 1.0, 0.95, 0.8, 1.0, 1.0, 0.95, 0.8, 1.0, 1.0, 0.95, 0.8, 1.0, 1.0, 0.95, 0.8, 1.0, 1.0, 0.95, 0.8, 1.0, 1.0, 0.95, 0.8, 1.0, 1.0, 0.95, 0.8, 1.0, 1.0, 0.95, 0.8, 1.0, 1.0, 0.95, 0.8, 1.0, 1.0, 0.95, 0.8, 1.0, 1.0, 0.95, 0.8, 1.0, 1.0, 0.95, 0.8, 1.0, 1.0, 0.95, 0.8, 1.0, 1.0, 0.95, 0.8, 1.0, 1.0, 0.95, 0.8, 1.0, 1.0, 0.95, 0.8, 1.0, 1.0, 0.95, 0.8, 1.0, 1.0, 0.95, 0.8, 1.0, 1.0, 0.95, 0.8, 1.0, 1.0, 0.95, 0.8, 1.0, 1.0, 0.95, 0.8, 1.0, 1.0, 0.95, 0.8, 1.0, 1.0, 0.95, 0.8, 1.0, 1.0, 0.95, 0.8, 1.0, 1.0, 0.95, 0.8, 1.0, 1.0, 0.95, 0.8, 1.0, 1.0, 0.95, 0.8, 1.0, 1.0, 0.95, 0.8, 1.0, 1.0, 0.95, 0.8, 1.0, 1.0, 0.95, 0.8, 1.0, 1.0, 0.95, 0.8, 1.0])
me_ilu_pendente_bola_v01_mesh.materials.append(mat_polyroom_pbr)
me_ilu_pendente_bola_v01_mesh.update()

# ---- objects
ob_ilu_pendente_bola_v01 = bpy.data.objects.new('ILU_Pendente_Bola_v01', me_ilu_pendente_bola_v01_mesh)

# ---- transforms, parenting, visibility, modifiers, constraints
ob_ilu_pendente_bola_v01.location = (0.0, 0.0, 0.0)

# ---- collection membership
col_collection.objects.link(ob_ilu_pendente_bola_v01)

# ---- scene / render settings (as saved in the file)
scene.frame_start = 1; scene.frame_end = 250; scene.frame_set(1)
scene.render.engine = 'BLENDER_EEVEE_NEXT'
bpy.context.view_layer.update()

# ---- added for rendering (the .blend has no active camera and no usable light): camera, sun
cam_auto = bpy.data.cameras.new('AutoCamera')
cam_auto.lens = 50.0
cam_auto.sensor_width = 36.0
cam_auto.clip_end = 1000.0
ob_auto_camera = bpy.data.objects.new('AutoCamera', cam_auto)
scene.collection.objects.link(ob_auto_camera)
ob_auto_camera.location = (1.39048, -1.66857, 1.84488)
ob_auto_camera.rotation_euler = (1.09748, -7.21219e-08, 0.694738)
scene.camera = ob_auto_camera
light_auto_sun = bpy.data.lights.new('AutoSun', 'SUN')
light_auto_sun.energy = 3.0
light_auto_sun.angle = 0.0523599
ob_auto_sun = bpy.data.objects.new('AutoSun', light_auto_sun)
scene.collection.objects.link(ob_auto_sun)
ob_auto_sun.rotation_euler = (0.872665, 0.174533, 0.523599)
bpy.context.view_layer.update()
